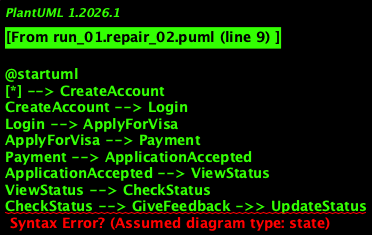

The diagram above was rendered by PlantUML. Its source (embedded in the PNG):
@startuml
[*] --> CreateAccount
CreateAccount --> Login
Login --> ApplyForVisa
ApplyForVisa --> Payment
Payment --> ApplicationAccepted
ApplicationAccepted --> ViewStatus
ViewStatus --> CheckStatus
CheckStatus --> GiveFeedback ->> UpdateStatus
UpdateStatus --> ViewPurposeOfApplication
ViewPurposeOfApplication --> UpdateStatus
UpdateStatus --> ViewStatus
ViewStatus --> CheckStatus
CheckStatus --> CancelApplication
CancelApplication --> Logout
Login --> ModifyDetails
ModifyDetails --> Logout
Login --> ViewDetails
ViewDetails --> Logout
ApplyForVisa --> ViewStatus
Logout --> [*]
@enduml